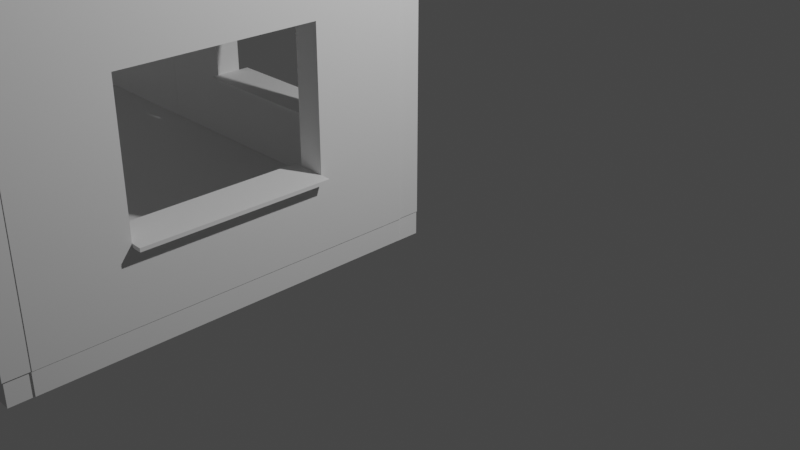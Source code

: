 # Source: Using_Our_Building_Blocks_Test_Room.blend  (saved by Blender 2.80.74; exported with 4.5.12 LTS)
import bpy
from mathutils import Matrix  # noqa: F401  (used for matrix-valued properties, if any)

bpy.ops.wm.read_factory_settings(use_empty=True)
scene = bpy.context.scene
scene.name = 'Scene'

# ---- collections
col_collection = bpy.data.collections.new('Collection'); scene.collection.children.link(col_collection)

# ---- world
world_world = bpy.data.worlds.new('World'); scene.world = world_world
world_world.use_nodes = True; world_world.node_tree.nodes.clear()
_N = world_world.node_tree.nodes; _L = world_world.node_tree.links
n0 = _N.new('ShaderNodeOutputWorld'); n0.name = 'World Output'; n0.location = (300, 300)
n1 = _N.new('ShaderNodeBackground'); n1.name = 'Background'; n1.location = (10, 300)
n1.inputs[0].default_value = (0.05088, 0.05088, 0.05088, 1.0)
_L.new(n1.outputs[0], n0.inputs[0])
n0.is_active_output = True
world_world.color = (0.05088, 0.05088, 0.05088)
world_world.use_sun_shadow = False
world_world.sun_shadow_jitter_overblur = 0.0

# ---- cameras
cam_camera = bpy.data.cameras.new('Camera')
cam_camera.clip_end = 100.0
cam_camera.ortho_scale = 7.314

# ---- lights
light_light = bpy.data.lights.new('Light', 'POINT')
light_light.transmission_factor = 0.0
light_light.energy = 1000.0
light_light.shadow_soft_size = 0.1
light_light.shadow_maximum_resolution = 0.006
light_light.use_absolute_resolution = True

# ---- meshes
me_sm_wall_door_3x4x0_25 = bpy.data.meshes.new('SM_Wall_Door_3x4x0.25')
me_sm_wall_door_3x4x0_25.from_pydata([(0.000721, -0.9952, -0.0009409), (-1.989, -0.9924, 0.0004576), (0.0008522, -0.9932, -0.001045), (-0.001012, -0.0009063, 0.001486), (-1.999, -1.998, -0.0005549), (0.0003134, -2.0, -0.001158), (-0.0006863, -4.006, -0.002282), (0.001463, -4.007, 0.001168), (-3.0, -4.0, -0.01204), (-2.996, 0.0006674, -0.0003223), (0.0003448, -7.173e-05, 0.00169), (0.0001839, -0.9956, 0.2491), (-1.99, -0.9928, 0.2505), (0.0003151, -0.9937, 0.249), (-0.001549, -0.001334, 0.2515), (-2.0, -1.998, 0.2494), (-0.0002236, -2.001, 0.2488), (-0.001223, -4.006, 0.2477), (0.0009261, -4.007, 0.2512), (-3.001, -4.0, 0.238), (-2.996, 0.0002397, 0.2497), (-0.0001923, -0.0004994, 0.2517)], [], [(6, 7, 8, 9, 10, 3, 2, 0, 1, 4, 5), (17, 16, 15, 12, 11, 13, 14, 21, 20, 19, 18), (8, 19, 20, 9), (10, 21, 14, 3), (3, 14, 13, 2), (9, 20, 21, 10), (6, 17, 18, 7), (5, 16, 17, 6), (1, 12, 15, 4), (0, 11, 12, 1), (7, 18, 19, 8), (4, 15, 16, 5), (2, 13, 11, 0)])
me_sm_wall_door_3x4x0_25.use_remesh_preserve_volume = False
me_sm_wall_door_3x4x0_25.use_remesh_preserve_attributes = False
me_sm_wall_door_3x4x0_25.use_mirror_vertex_groups = False
me_sm_wall_door_3x4x0_25.update()
me_sm_wall_window_detail_3x4x_25 = bpy.data.meshes.new('SM_Wall_Window_Detail_3x4x.25')
me_sm_wall_window_detail_3x4x_25.from_pydata([(4.0, 1.5, 0.0), (4.0, 0.0, 0.0), (4.0, 3.0, 0.0), (0.0, 3.0, 0.0), (0.0, 0.0, 0.0), (2.0, 3.0, 0.0), (0.0, 1.5, 0.0), (2.0, 0.0, 0.0), (4.0, 0.75, 0.25), (4.0, 0.75, 0.0), (4.0, 2.25, 0.0), (1.0, 3.0, 0.0), (0.0, 0.75, 0.0), (3.0, 0.0, 0.0), (3.0, 3.0, 0.0), (0.0, 2.25, 0.0), (1.0, 0.0, 0.0), (2.0, 2.25, 0.0), (2.0, 0.75, 0.0), (3.0, 1.5, 0.0), (1.0, 1.5, 0.0), (1.0, 0.75, 0.0), (3.0, 0.75, 0.0), (3.0, 2.25, 0.0), (1.0, 2.25, 0.0), (4.0, 1.5, 0.25), (4.0, 2.25, 0.25), (4.0, 3.0, 0.25), (1.0, 3.0, 0.25), (0.0, 3.0, 0.25), (0.0, 0.75, 0.25), (0.0, 0.0, 0.25), (3.0, 0.0, 0.25), (4.0, 0.0, 0.25), (3.0, 3.0, 0.25), (2.0, 3.0, 0.25), (0.0, 2.25, 0.25), (0.0, 1.5, 0.25), (1.0, 0.0, 0.25), (2.0, 0.0, 0.25), (2.0, 2.25, 0.25), (3.0, 1.5, 0.25), (1.0, 0.75, 0.3816), (1.0, 1.5, 0.25), (1.0, 0.75, 0.25), (3.0, 0.75, 0.25), (3.0, 2.25, 0.25), (1.0, 2.25, 0.25), (4.0, 2.338, 0.0), (2.0, 2.338, 0.0), (0.0, 2.338, 0.0), (4.0, 2.338, 0.25), (3.0, 2.338, 0.0), (1.0, 2.338, 0.0), (2.0, 2.338, 0.25), (0.0, 2.338, 0.25), (3.0, 2.338, 0.25), (1.0, 2.338, 0.25), (0.0, 0.6562, 0.0), (0.0, 0.6562, 0.25), (4.0, 0.6562, 0.0), (2.0, 0.6562, 0.0), (1.0, 0.6562, 0.0), (3.0, 0.6562, 0.0), (4.0, 0.6562, 0.25), (2.0, 0.6562, 0.25), (1.0, 0.6562, 0.25), (3.0, 0.6562, 0.25), (3.087, 0.0, 0.0), (3.087, 1.5, 0.0), (3.087, 3.0, 0.0), (3.087, 0.75, 0.0), (3.087, 2.25, 0.0), (3.087, 0.0, 0.25), (3.087, 1.5, 0.25), (3.087, 3.0, 0.25), (3.087, 0.75, 0.25), (3.087, 2.25, 0.25), (3.087, 2.338, 0.25), (3.087, 2.338, 0.0), (3.087, 0.6562, 0.25), (3.087, 0.6562, 0.0), (0.913, 3.0, 0.0), (0.913, 3.0, 0.25), (0.913, 0.0, 0.0), (0.913, 1.5, 0.0), (0.913, 0.75, 0.0), (0.913, 2.25, 0.0), (0.913, 0.0, 0.25), (0.913, 1.5, 0.25), (0.913, 0.75, 0.25), (0.913, 2.25, 0.25), (0.913, 2.338, 0.25), (0.913, 2.338, 0.0), (0.913, 0.6562, 0.25), (0.913, 0.6562, 0.0), (2.0, 0.6562, 0.2909), (2.0, 0.75, 0.2909), (0.913, 1.5, 0.2909), (1.0, 1.5, 0.2909), (1.0, 0.75, 0.2909), (1.0, 0.6562, 0.2909), (0.913, 0.75, 0.2909), (3.0, 0.75, 0.2909), (3.0, 1.5, 0.2909), (3.0, 0.6562, 0.2909), (3.0, 2.25, 0.2909), (2.0, 2.25, 0.2909), (1.0, 2.25, 0.2909), (0.913, 2.25, 0.2909), (2.0, 2.338, 0.2909), (3.0, 2.338, 0.2909), (1.0, 2.338, 0.2909), (3.087, 2.338, 0.2909), (3.087, 0.6562, 0.2909), (3.087, 1.5, 0.2909), (3.087, 0.75, 0.2909), (3.087, 2.25, 0.2909), (0.913, 2.338, 0.2909), (0.913, 0.6562, 0.2909), (1.0, 0.7888, -1.697e-09), (2.0, 0.7888, -1.697e-09), (3.0, 0.7888, -1.697e-09), (2.0, 0.7888, 0.25), (2.0, 0.7888, 0.2909), (1.0, 0.7888, 0.25), (3.0, 0.7888, 0.25), (1.0, 0.7888, 0.2909), (3.0, 0.7888, 0.2909), (1.0, 0.7888, 0.3816), (2.0, 0.7888, 0.3816), (2.0, 0.75, 0.3816), (3.0, 0.75, 0.3816), (3.0, 0.7888, 0.3816), (1.0, 0.75, -0.1188), (2.0, 0.75, -0.1188), (3.0, 0.75, -0.1188), (1.0, 0.7888, -0.1188), (2.0, 0.7888, -0.1188), (3.0, 0.7888, -0.1188)], [], [(93, 50, 3, 82), (52, 49, 5, 14), (54, 57, 112, 110), (86, 12, 6, 85), (90, 89, 37, 30), (61, 62, 21, 18), (95, 58, 12, 86), (71, 22, 19, 69), (81, 63, 22, 71), (63, 61, 18, 22), (79, 52, 14, 70), (69, 19, 23, 72), (56, 34, 35, 54), (49, 53, 11, 5), (92, 83, 29, 55), (85, 6, 15, 87), (94, 90, 30, 59), (44, 43, 99, 100), (89, 90, 102, 98), (22, 18, 135, 136), (78, 75, 34, 56), (57, 92, 118, 112), (54, 35, 28, 57), (89, 91, 36, 37), (6, 37, 36, 15), (11, 28, 35, 5), (7, 39, 38, 16), (24, 47, 43, 20), (0, 25, 8, 9), (12, 30, 37, 6), (17, 40, 47, 24), (48, 51, 26, 10), (13, 32, 39, 7), (103, 128, 133, 132), (20, 43, 44, 21), (82, 83, 28, 11), (70, 75, 27, 2), (58, 59, 30, 12), (50, 55, 29, 3), (19, 41, 46, 23), (44, 100, 127, 125), (68, 73, 32, 13), (84, 88, 31, 4), (60, 64, 33, 1), (5, 35, 34, 14), (23, 46, 40, 17), (10, 26, 25, 0), (22, 45, 41, 19), (15, 36, 55, 50), (2, 27, 51, 48), (76, 74, 115, 116), (47, 40, 107, 108), (91, 92, 55, 36), (17, 24, 53, 49), (92, 91, 109, 118), (72, 23, 52, 79), (23, 17, 49, 52), (87, 15, 50, 93), (9, 8, 64, 60), (4, 31, 59, 58), (32, 67, 65, 39), (73, 80, 67, 32), (88, 94, 59, 31), (13, 7, 61, 63), (68, 13, 63, 81), (84, 4, 58, 95), (7, 16, 62, 61), (39, 65, 66, 38), (1, 68, 81, 60), (33, 64, 80, 73), (10, 72, 79, 48), (26, 51, 78, 77), (1, 33, 73, 68), (14, 34, 75, 70), (25, 26, 77, 74), (51, 27, 75, 78), (64, 8, 76, 80), (8, 25, 74, 76), (0, 69, 72, 10), (48, 79, 70, 2), (60, 81, 71, 9), (9, 71, 69, 0), (16, 84, 95, 62), (38, 66, 94, 88), (24, 87, 93, 53), (67, 80, 114, 105), (16, 38, 88, 84), (3, 29, 83, 82), (80, 76, 116, 114), (43, 47, 108, 99), (20, 85, 87, 24), (57, 28, 83, 92), (62, 95, 86, 21), (65, 67, 105, 96), (21, 86, 85, 20), (53, 93, 82, 11), (96, 97, 100, 101), (116, 115, 104, 103), (114, 116, 103, 105), (105, 103, 97, 96), (115, 117, 106, 104), (107, 110, 112, 108), (117, 113, 111, 106), (106, 111, 110, 107), (108, 112, 118, 109), (99, 108, 109, 98), (101, 100, 102, 119), (100, 99, 98, 102), (77, 78, 113, 117), (78, 56, 111, 113), (94, 66, 101, 119), (46, 41, 104, 106), (97, 103, 132, 131), (91, 89, 98, 109), (90, 94, 119, 102), (40, 46, 106, 107), (74, 77, 117, 115), (41, 45, 103, 104), (56, 54, 110, 111), (66, 65, 96, 101), (126, 123, 124, 128), (121, 123, 126, 122), (120, 125, 123, 121), (123, 125, 127, 124), (21, 44, 125, 120), (45, 22, 122, 126), (103, 45, 126, 128), (122, 22, 136, 139), (42, 131, 130, 129), (131, 132, 133, 130), (100, 97, 131, 42), (128, 124, 130, 133), (127, 100, 42, 129), (124, 127, 129, 130), (136, 135, 138, 139), (135, 134, 137, 138), (120, 121, 138, 137), (21, 120, 137, 134), (121, 122, 139, 138), (18, 21, 134, 135)])
me_sm_wall_window_detail_3x4x_25.use_remesh_preserve_volume = False
me_sm_wall_window_detail_3x4x_25.use_remesh_preserve_attributes = False
me_sm_wall_window_detail_3x4x_25.use_mirror_vertex_groups = False
me_sm_wall_window_detail_3x4x_25.update()
me_floor_2x2x0_005 = bpy.data.meshes.new('Floor 2x2x0.005')
me_floor_2x2x0_005.from_pydata([(-2.0, -1.997, -0.001126), (-4.411e-06, -1.997, -0.001126), (-2.0, 0.003279, -0.001126), (-4.411e-06, 0.003279, -0.001126), (-2.0, -1.997, 0.1239), (-4.411e-06, -1.997, 0.1239), (-2.0, 0.003279, 0.1239), (-4.411e-06, 0.003279, 0.1239)], [], [(0, 2, 3, 1), (4, 5, 7, 6), (1, 3, 7, 5), (2, 0, 4, 6), (3, 2, 6, 7), (0, 1, 5, 4)])
me_floor_2x2x0_005.use_remesh_preserve_volume = False
me_floor_2x2x0_005.use_remesh_preserve_attributes = False
me_floor_2x2x0_005.use_mirror_vertex_groups = False
me_floor_2x2x0_005.update()
me_filler_0_25x0_25x3 = bpy.data.meshes.new('Filler 0.25x0.25x3')
me_filler_0_25x0_25x3.from_pydata([(-1.0, -0.08118, -1.0), (-1.0, -0.08118, 22.94), (-1.0, 1.0, -1.0), (-1.0, 1.0, 22.94), (1.0, -0.08118, -1.0), (1.0, -0.08118, 22.94), (1.0, 1.0, -1.0), (1.0, 1.0, 22.94)], [], [(0, 1, 3, 2), (2, 3, 7, 6), (6, 7, 5, 4), (4, 5, 1, 0), (2, 6, 4, 0), (7, 3, 1, 5)])
_uv = me_filler_0_25x0_25x3.uv_layers.new(name='UVMap')
_uv.uv.foreach_set('vector', [0.375, 0.0, 0.625, 0.0, 0.625, 0.25, 0.375, 0.25, 0.375, 0.25, 0.625, 0.25, 0.625, 0.5, 0.375, 0.5, 0.375, 0.5, 0.625, 0.5, 0.625, 0.75, 0.375, 0.75, 0.375, 0.75, 0.625, 0.75, 0.625, 1.0, 0.375, 1.0, 0.125, 0.5, 0.375, 0.5, 0.375, 0.75, 0.125, 0.75, 0.625, 0.5, 0.875, 0.5, 0.875, 0.75, 0.625, 0.75])
me_filler_0_25x0_25x3.use_remesh_preserve_volume = False
me_filler_0_25x0_25x3.use_remesh_preserve_attributes = False
me_filler_0_25x0_25x3.use_mirror_vertex_groups = False
me_filler_0_25x0_25x3.update()
me_filler_4x_25x_25 = bpy.data.meshes.new('Filler 4x.25x.25')
me_filler_4x_25x_25.from_pydata([(-1.0, -1.0, -0.7177), (-1.0, -1.0, 65.26), (-1.0, 1.0, -0.7177), (-1.0, 1.0, 65.26), (1.0, -1.0, -0.7177), (1.0, -1.0, 65.26), (1.0, 1.0, -0.7177), (1.0, 1.0, 65.26)], [], [(0, 1, 3, 2), (2, 3, 7, 6), (6, 7, 5, 4), (4, 5, 1, 0), (2, 6, 4, 0), (7, 3, 1, 5)])
_uv = me_filler_4x_25x_25.uv_layers.new(name='UVMap')
_uv.uv.foreach_set('vector', [0.375, 0.0, 0.625, 0.0, 0.625, 0.25, 0.375, 0.25, 0.375, 0.25, 0.625, 0.25, 0.625, 0.5, 0.375, 0.5, 0.375, 0.5, 0.625, 0.5, 0.625, 0.75, 0.375, 0.75, 0.375, 0.75, 0.625, 0.75, 0.625, 1.0, 0.375, 1.0, 0.125, 0.5, 0.375, 0.5, 0.375, 0.75, 0.125, 0.75, 0.625, 0.5, 0.875, 0.5, 0.875, 0.75, 0.625, 0.75])
me_filler_4x_25x_25.use_remesh_preserve_volume = False
me_filler_4x_25x_25.use_remesh_preserve_attributes = False
me_filler_4x_25x_25.use_mirror_vertex_groups = False
me_filler_4x_25x_25.update()

# ---- objects
ob_sm_wall_door_3x4x0_25 = bpy.data.objects.new('SM_Wall_Door_3x4x0.25', me_sm_wall_door_3x4x0_25)
ob_sm_wall_window_detail_3x4x_25 = bpy.data.objects.new('SM_Wall_Window_Detail_3x4x.25', me_sm_wall_window_detail_3x4x_25)
ob_sm_wall_window_detail_3x4x_002 = bpy.data.objects.new('SM_Wall_Window_Detail_3x4x.002', me_sm_wall_window_detail_3x4x_25)
ob_sm_wall_window_detail_3x4x_000 = bpy.data.objects.new('SM_Wall_Window_Detail_3x4x.000', me_sm_wall_window_detail_3x4x_25)
ob_sm_wall_window_detail_3x4x_001 = bpy.data.objects.new('SM_Wall_Window_Detail_3x4x.001', me_sm_wall_door_3x4x0_25)
ob_sm_wall_window_detail_3x4x_003 = bpy.data.objects.new('SM_Wall_Window_Detail_3x4x.003', me_sm_wall_window_detail_3x4x_25)
ob_square_2x2x0_25 = bpy.data.objects.new('Square 2x2x0.25', me_floor_2x2x0_005)
ob_floor_2x2x0_005 = bpy.data.objects.new('Floor 2x2x0.005', me_floor_2x2x0_005)
ob_square_2x2x0_001 = bpy.data.objects.new('Square 2x2x0.001', me_floor_2x2x0_005)
ob_square_2x2x0_002 = bpy.data.objects.new('Square 2x2x0.002', me_floor_2x2x0_005)
ob_square_2x2x0_003 = bpy.data.objects.new('Square 2x2x0.003', me_floor_2x2x0_005)
ob_square_2x2x0_004 = bpy.data.objects.new('Square 2x2x0.004', me_floor_2x2x0_005)
ob_square_2x2x0_005 = bpy.data.objects.new('Square 2x2x0.005', me_floor_2x2x0_005)
ob_square_2x2x0_006 = bpy.data.objects.new('Square 2x2x0.006', me_floor_2x2x0_005)
ob_filler_0_25x0_25x3 = bpy.data.objects.new('Filler 0.25x0.25x3', me_filler_0_25x0_25x3)
ob_cube_001 = bpy.data.objects.new('Cube.001', me_filler_0_25x0_25x3)
ob_cube_003 = bpy.data.objects.new('Cube.003', me_filler_4x_25x_25)
ob_cube_004 = bpy.data.objects.new('Cube.004', me_filler_4x_25x_25)
ob_filler_4x_25x_25 = bpy.data.objects.new('Filler 4x.25x.25', me_filler_4x_25x_25)
ob_cube_002 = bpy.data.objects.new('Cube.002', me_filler_4x_25x_25)
ob_cube_000 = bpy.data.objects.new('Cube.000', me_filler_4x_25x_25)
ob_light = bpy.data.objects.new('Light', light_light)
ob_camera = bpy.data.objects.new('Camera', cam_camera)
ob_room_test = bpy.data.objects.new('Room Test', None)

# ---- transforms, parenting, visibility, modifiers, constraints
ob_sm_wall_door_3x4x0_25.parent = ob_room_test
ob_sm_wall_door_3x4x0_25.location = (-8.014, -3.99, -1.268e-16)
ob_sm_wall_door_3x4x0_25.rotation_euler = (-3.142, 1.571, 0.0)
ob_sm_wall_door_3x4x0_25.scale = (1.0, 0.9981, 0.948)
ob_sm_wall_door_3x4x0_25.lineart.crease_threshold = 0.0
ob_sm_wall_window_detail_3x4x_25.parent = ob_room_test
ob_sm_wall_window_detail_3x4x_25.location = (-4.0, 0.2489, 0.0)
ob_sm_wall_window_detail_3x4x_25.rotation_euler = (1.571, -0.0, 0.0)
ob_sm_wall_window_detail_3x4x_25.lineart.crease_threshold = 0.0
ob_sm_wall_window_detail_3x4x_002.parent = ob_room_test
ob_sm_wall_window_detail_3x4x_002.location = (-8.0, 0.2471, 0.0)
ob_sm_wall_window_detail_3x4x_002.rotation_euler = (1.571, -0.0, 0.0)
ob_sm_wall_window_detail_3x4x_002.lineart.crease_threshold = 0.0
ob_sm_wall_window_detail_3x4x_000.parent = ob_room_test
ob_sm_wall_window_detail_3x4x_000.location = (-3.999, -4.242, 0.0)
ob_sm_wall_window_detail_3x4x_000.rotation_euler = (1.571, -0.0, 3.142)
ob_sm_wall_window_detail_3x4x_000.lineart.crease_threshold = 0.0
ob_sm_wall_window_detail_3x4x_001.parent = ob_room_test
ob_sm_wall_window_detail_3x4x_001.location = (0.003547, -3.999, 6.755e-25)
ob_sm_wall_window_detail_3x4x_001.rotation_euler = (-4.712, 1.571, 0.0)
ob_sm_wall_window_detail_3x4x_001.lineart.crease_threshold = 0.0
ob_sm_wall_window_detail_3x4x_003.parent = ob_room_test
ob_sm_wall_window_detail_3x4x_003.location = (0.01131, 2.384e-07, 0.0)
ob_sm_wall_window_detail_3x4x_003.rotation_euler = (1.571, 0.0, 4.712)
ob_sm_wall_window_detail_3x4x_003.lineart.crease_threshold = 0.0
ob_square_2x2x0_25.parent = ob_room_test
ob_square_2x2x0_25.location = (-5.995, -0.006558, -0.2381)
ob_square_2x2x0_25.scale = (1.0, 1.0, 2.0)
ob_square_2x2x0_25.lineart.crease_threshold = 0.0
ob_floor_2x2x0_005.parent = ob_room_test
ob_floor_2x2x0_005.location = (-5.995, -2.007, -0.2381)
ob_floor_2x2x0_005.scale = (1.0, 1.0, 2.0)
ob_floor_2x2x0_005.lineart.crease_threshold = 0.0
ob_square_2x2x0_001.parent = ob_room_test
ob_square_2x2x0_001.location = (-3.995, -0.006558, -0.2381)
ob_square_2x2x0_001.scale = (1.0, 1.0, 2.0)
ob_square_2x2x0_001.lineart.crease_threshold = 0.0
ob_square_2x2x0_002.parent = ob_room_test
ob_square_2x2x0_002.location = (-3.995, -2.007, -0.2381)
ob_square_2x2x0_002.scale = (1.0, 1.0, 2.0)
ob_square_2x2x0_002.lineart.crease_threshold = 0.0
ob_square_2x2x0_003.parent = ob_room_test
ob_square_2x2x0_003.location = (-1.995, -0.006558, -0.2381)
ob_square_2x2x0_003.scale = (1.0, 1.0, 2.0)
ob_square_2x2x0_003.lineart.crease_threshold = 0.0
ob_square_2x2x0_004.parent = ob_room_test
ob_square_2x2x0_004.location = (-1.995, -2.007, -0.2381)
ob_square_2x2x0_004.scale = (1.0, 1.0, 2.0)
ob_square_2x2x0_004.lineart.crease_threshold = 0.0
ob_square_2x2x0_005.parent = ob_room_test
ob_square_2x2x0_005.location = (0.005292, -0.006558, -0.2381)
ob_square_2x2x0_005.scale = (1.0, 1.0, 2.0)
ob_square_2x2x0_005.lineart.crease_threshold = 0.0
ob_square_2x2x0_006.parent = ob_room_test
ob_square_2x2x0_006.location = (0.005292, -2.007, -0.2381)
ob_square_2x2x0_006.scale = (1.0, 1.0, 2.0)
ob_square_2x2x0_006.lineart.crease_threshold = 0.0
ob_filler_0_25x0_25x3.parent = ob_room_test
ob_filler_0_25x0_25x3.location = (-8.128, -4.224, -0.1189)
ob_filler_0_25x0_25x3.scale = (0.125, 0.2312, 0.1357)
ob_filler_0_25x0_25x3.lineart.crease_threshold = 0.0
ob_cube_001.parent = ob_room_test
ob_cube_001.location = (-8.124, 0.009564, -0.1162)
ob_cube_001.scale = (0.125, 0.2312, 0.1357)
ob_cube_001.lineart.crease_threshold = 0.0
ob_cube_003.parent = ob_room_test
ob_cube_003.location = (-7.961, 0.1212, -0.1239)
ob_cube_003.rotation_euler = (1.571, -0.0, 1.571)
ob_cube_003.scale = (0.125, 0.125, 0.06063)
ob_cube_003.lineart.crease_threshold = 0.0
ob_cube_004.parent = ob_room_test
ob_cube_004.location = (-7.96, -4.114, -0.1213)
ob_cube_004.rotation_euler = (1.571, -0.0, 1.571)
ob_cube_004.scale = (0.125, 0.125, 0.06065)
ob_cube_004.lineart.crease_threshold = 0.0
ob_filler_4x_25x_25.parent = ob_room_test
ob_filler_4x_25x_25.location = (-3.963, 0.1197, -0.1239)
ob_filler_4x_25x_25.rotation_euler = (1.571, -0.0, 1.571)
ob_filler_4x_25x_25.scale = (0.125, 0.125, 0.06063)
ob_filler_4x_25x_25.lineart.crease_threshold = 0.0
ob_cube_002.parent = ob_room_test
ob_cube_002.location = (-3.967, -4.114, -0.1213)
ob_cube_002.rotation_euler = (1.571, -0.0, 1.571)
ob_cube_002.scale = (0.125, 0.125, 0.06065)
ob_cube_002.lineart.crease_threshold = 0.0
ob_cube_000.parent = ob_room_test
ob_cube_000.location = (-8.124, -3.968, -0.1239)
ob_cube_000.rotation_euler = (1.571, -3.553e-15, 3.142)
ob_cube_000.scale = (0.125, 0.125, 0.06063)
ob_cube_000.lineart.crease_threshold = 0.0
ob_light.location = (4.076, 1.005, 5.904)
ob_light.rotation_euler = (0.6503, 0.05522, 1.866)
ob_light.lock_rotations_4d = False
ob_light.empty_display_type = 'ARROWS'
ob_light.color = (0.0, 0.0, 0.0, 0.0)
ob_light.lineart.crease_threshold = 0.0
ob_camera.location = (7.359, -6.926, 4.958)
ob_camera.rotation_euler = (1.109, 0.0, 0.8149)
ob_camera.lock_rotations_4d = False
ob_camera.empty_display_type = 'ARROWS'
ob_camera.color = (0.0, 0.0, 0.0, 0.0)
ob_camera.display_type = 'WIRE'
ob_camera.lineart.crease_threshold = 0.0
ob_room_test.location = (0.0, 0.0, 0.0)
ob_room_test.lineart.crease_threshold = 0.0

# ---- collection membership
scene.collection.objects.link(ob_sm_wall_door_3x4x0_25)
scene.collection.objects.link(ob_sm_wall_window_detail_3x4x_25)
scene.collection.objects.link(ob_sm_wall_window_detail_3x4x_002)
scene.collection.objects.link(ob_sm_wall_window_detail_3x4x_000)
scene.collection.objects.link(ob_sm_wall_window_detail_3x4x_001)
scene.collection.objects.link(ob_sm_wall_window_detail_3x4x_003)
scene.collection.objects.link(ob_square_2x2x0_25)
scene.collection.objects.link(ob_floor_2x2x0_005)
scene.collection.objects.link(ob_square_2x2x0_001)
scene.collection.objects.link(ob_square_2x2x0_002)
scene.collection.objects.link(ob_square_2x2x0_003)
scene.collection.objects.link(ob_square_2x2x0_004)
scene.collection.objects.link(ob_square_2x2x0_005)
scene.collection.objects.link(ob_square_2x2x0_006)
scene.collection.objects.link(ob_filler_0_25x0_25x3)
scene.collection.objects.link(ob_cube_001)
scene.collection.objects.link(ob_cube_003)
scene.collection.objects.link(ob_cube_004)
scene.collection.objects.link(ob_filler_4x_25x_25)
scene.collection.objects.link(ob_cube_002)
scene.collection.objects.link(ob_cube_000)
col_collection.objects.link(ob_light)
col_collection.objects.link(ob_camera)
col_collection.objects.link(ob_room_test)

# ---- scene / render settings (as saved in the file)
scene.camera = ob_camera
scene.frame_start = 1; scene.frame_end = 250; scene.frame_set(1)
scene.render.engine = 'BLENDER_EEVEE_NEXT'
scene.cycles.use_denoising = False
scene.cycles.samples = 128
scene.cycles.sampling_pattern = 'TABULATED_SOBOL'
scene.cycles.use_adaptive_sampling = False
scene.cycles.use_light_tree = False
scene.view_settings.view_transform = 'Filmic'
bpy.context.view_layer.update()
